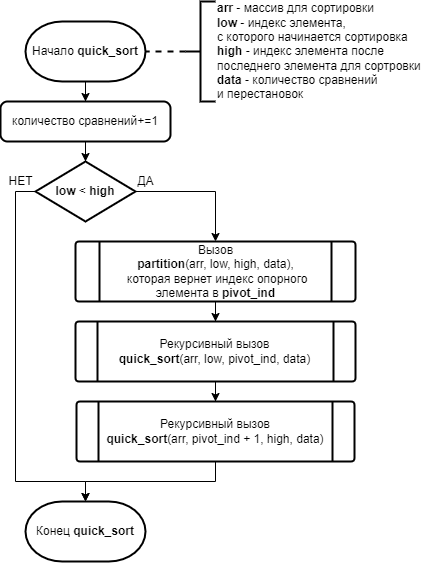

The diagram above was exported from draw.io. Its source (the exported page's mxGraphModel, read from the mxfile embedded in the PNG):
<mxGraphModel dx="920" dy="1008" grid="1" gridSize="10" guides="1" tooltips="1" connect="1" arrows="1" fold="1" page="1" pageScale="1" pageWidth="827" pageHeight="1169" math="0" shadow="0">
  <root>
    <mxCell id="0" />
    <mxCell id="1" parent="0" />
    <mxCell id="2" value="" style="edgeStyle=orthogonalEdgeStyle;rounded=0;orthogonalLoop=1;jettySize=auto;html=1;endArrow=classic;endFill=1;strokeWidth=1;" edge="1" source="3" target="7" parent="1">
      <mxGeometry relative="1" as="geometry" />
    </mxCell>
    <mxCell id="3" value="Начало &lt;b&gt;quick_sort&lt;/b&gt;" style="strokeWidth=2;html=1;shape=mxgraph.flowchart.terminator;whiteSpace=wrap;" vertex="1" parent="1">
      <mxGeometry x="350" y="60" width="120" height="60" as="geometry" />
    </mxCell>
    <mxCell id="4" value="" style="edgeStyle=orthogonalEdgeStyle;rounded=0;orthogonalLoop=1;jettySize=auto;html=1;endArrow=none;endFill=0;strokeWidth=2;dashed=1;" edge="1" source="5" target="3" parent="1">
      <mxGeometry relative="1" as="geometry" />
    </mxCell>
    <mxCell id="5" value="&lt;b&gt;arr &lt;/b&gt;- массив для сортировки&lt;br&gt;&lt;b&gt;low &lt;/b&gt;- индекс элемента,&lt;br&gt;с которого начинается сортировка&lt;br&gt;&lt;b&gt;high &lt;/b&gt;- индекс элемента после &lt;br&gt;последнего элемента для сортровки&lt;br&gt;&lt;b&gt;data &lt;/b&gt;- количество сравнений &lt;br&gt;и перестановок" style="strokeWidth=2;html=1;shape=mxgraph.flowchart.annotation_2;align=left;labelPosition=right;pointerEvents=1;" vertex="1" parent="1">
      <mxGeometry x="510" y="40" width="30" height="100" as="geometry" />
    </mxCell>
    <mxCell id="6" value="" style="edgeStyle=orthogonalEdgeStyle;rounded=0;orthogonalLoop=1;jettySize=auto;html=1;endArrow=classic;endFill=1;strokeWidth=1;" edge="1" source="7" target="10" parent="1">
      <mxGeometry relative="1" as="geometry" />
    </mxCell>
    <mxCell id="7" value="количество сравнений+=1" style="rounded=1;whiteSpace=wrap;html=1;absoluteArcSize=1;arcSize=14;strokeWidth=2;shadow=0;glass=0;sketch=0;" vertex="1" parent="1">
      <mxGeometry x="325" y="140" width="170" height="40" as="geometry" />
    </mxCell>
    <mxCell id="8" style="edgeStyle=orthogonalEdgeStyle;rounded=0;orthogonalLoop=1;jettySize=auto;html=1;entryX=0.5;entryY=0;entryDx=0;entryDy=0;endArrow=classic;endFill=1;strokeWidth=1;" edge="1" source="10" target="12" parent="1">
      <mxGeometry relative="1" as="geometry">
        <Array as="points">
          <mxPoint x="540" y="230" />
        </Array>
      </mxGeometry>
    </mxCell>
    <mxCell id="9" style="edgeStyle=orthogonalEdgeStyle;rounded=0;orthogonalLoop=1;jettySize=auto;html=1;exitX=0;exitY=0.5;exitDx=0;exitDy=0;exitPerimeter=0;entryX=0.5;entryY=0;entryDx=0;entryDy=0;entryPerimeter=0;endArrow=classic;endFill=1;strokeWidth=1;" edge="1" source="10" target="18" parent="1">
      <mxGeometry relative="1" as="geometry">
        <Array as="points">
          <mxPoint x="340" y="230" />
          <mxPoint x="340" y="520" />
          <mxPoint x="410" y="520" />
        </Array>
      </mxGeometry>
    </mxCell>
    <mxCell id="10" value="&lt;b&gt;low&lt;/b&gt; &amp;lt; &lt;b&gt;high&lt;/b&gt;" style="strokeWidth=2;html=1;shape=mxgraph.flowchart.decision;whiteSpace=wrap;" vertex="1" parent="1">
      <mxGeometry x="360" y="200" width="100" height="60" as="geometry" />
    </mxCell>
    <mxCell id="11" value="" style="edgeStyle=orthogonalEdgeStyle;rounded=0;orthogonalLoop=1;jettySize=auto;html=1;endArrow=classic;endFill=1;strokeWidth=1;" edge="1" source="12" target="14" parent="1">
      <mxGeometry relative="1" as="geometry" />
    </mxCell>
    <mxCell id="12" value="Вызов&lt;br&gt;&lt;b&gt;partition&lt;/b&gt;(arr, low, high, data),&lt;br&gt;&amp;nbsp;которая вернет индекс опорного элемента в&amp;nbsp;&lt;b&gt;pivot_ind&lt;/b&gt;" style="verticalLabelPosition=middle;verticalAlign=middle;html=1;shape=process;whiteSpace=wrap;rounded=1;size=0.0873015873015873;arcSize=6;strokeWidth=2;labelPosition=center;align=center;" vertex="1" parent="1">
      <mxGeometry x="400" y="280" width="280" height="60" as="geometry" />
    </mxCell>
    <mxCell id="13" value="" style="edgeStyle=orthogonalEdgeStyle;rounded=0;orthogonalLoop=1;jettySize=auto;html=1;endArrow=classic;endFill=1;strokeWidth=1;" edge="1" source="14" target="16" parent="1">
      <mxGeometry relative="1" as="geometry" />
    </mxCell>
    <mxCell id="14" value="Рекурсивный вызов&lt;br&gt;&lt;b&gt;quick_sort&lt;/b&gt;(arr, low, pivot_ind, data)" style="verticalLabelPosition=middle;verticalAlign=middle;html=1;shape=process;whiteSpace=wrap;rounded=1;size=0.07894736842105263;arcSize=6;strokeWidth=2;labelPosition=center;align=center;" vertex="1" parent="1">
      <mxGeometry x="400" y="360" width="280" height="60" as="geometry" />
    </mxCell>
    <mxCell id="15" style="edgeStyle=orthogonalEdgeStyle;rounded=0;orthogonalLoop=1;jettySize=auto;html=1;entryX=0.5;entryY=0;entryDx=0;entryDy=0;entryPerimeter=0;endArrow=classic;endFill=1;strokeWidth=1;" edge="1" source="16" target="18" parent="1">
      <mxGeometry relative="1" as="geometry" />
    </mxCell>
    <mxCell id="16" value="Рекурсивный вызов&lt;br&gt;&lt;b&gt;quick_sort&lt;/b&gt;(arr, pivot_ind + 1, high, data)" style="verticalLabelPosition=middle;verticalAlign=middle;html=1;shape=process;whiteSpace=wrap;rounded=1;size=0.07894736842105263;arcSize=6;strokeWidth=2;labelPosition=center;align=center;" vertex="1" parent="1">
      <mxGeometry x="401" y="440" width="278" height="60" as="geometry" />
    </mxCell>
    <mxCell id="17" value="ДА" style="text;html=1;align=center;verticalAlign=middle;resizable=0;points=[];autosize=1;strokeColor=none;fillColor=none;" vertex="1" parent="1">
      <mxGeometry x="455" y="210" width="30" height="20" as="geometry" />
    </mxCell>
    <mxCell id="18" value="Конец&amp;nbsp;&lt;b&gt;quick_sort&lt;/b&gt;" style="strokeWidth=2;html=1;shape=mxgraph.flowchart.terminator;whiteSpace=wrap;" vertex="1" parent="1">
      <mxGeometry x="350" y="540" width="120" height="60" as="geometry" />
    </mxCell>
    <mxCell id="19" value="НЕТ" style="text;html=1;align=center;verticalAlign=middle;resizable=0;points=[];autosize=1;strokeColor=none;fillColor=none;" vertex="1" parent="1">
      <mxGeometry x="325" y="210" width="40" height="20" as="geometry" />
    </mxCell>
  </root>
</mxGraphModel>